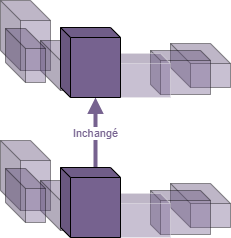

The diagram above was exported from draw.io. Its source (the exported page's mxGraphModel, read from the mxfile embedded in the PNG):
<mxGraphModel dx="1667" dy="829" grid="1" gridSize="10" guides="1" tooltips="1" connect="1" arrows="1" fold="1" page="1" pageScale="1" pageWidth="850" pageHeight="1100" math="0" shadow="0">
  <root>
    <mxCell id="0" />
    <mxCell id="1" parent="0" />
    <mxCell id="2" value="" style="shape=cube;whiteSpace=wrap;html=1;boundedLbl=1;backgroundOutline=1;darkOpacity=0.05;darkOpacity2=0.1;fillColor=#76628F;fillOpacity=40;strokeOpacity=40;" parent="1" vertex="1">
      <mxGeometry x="200" y="180" width="50" height="70" as="geometry" />
    </mxCell>
    <mxCell id="3" value="" style="shape=cube;whiteSpace=wrap;html=1;boundedLbl=1;backgroundOutline=1;darkOpacity=0.05;darkOpacity2=0.1;fillColor=#76628F;fillOpacity=40;strokeOpacity=40;" parent="1" vertex="1">
      <mxGeometry x="240" y="220" width="50" height="50" as="geometry" />
    </mxCell>
    <mxCell id="4" value="" style="shape=cube;whiteSpace=wrap;html=1;boundedLbl=1;backgroundOutline=1;darkOpacity=0.05;darkOpacity2=0.1;fillColor=#76628F;fillOpacity=40;strokeOpacity=40;" parent="1" vertex="1">
      <mxGeometry x="205" y="208" width="40" height="54" as="geometry" />
    </mxCell>
    <mxCell id="10" value="" style="shape=cube;whiteSpace=wrap;html=1;boundedLbl=1;backgroundOutline=1;darkOpacity=0.05;darkOpacity2=0.1;fillColor=#76628F;fillOpacity=40;strokeOpacity=40;" parent="1" vertex="1">
      <mxGeometry x="370" y="223" width="60" height="44" as="geometry" />
    </mxCell>
    <mxCell id="11" value="" style="shape=cube;whiteSpace=wrap;html=1;boundedLbl=1;backgroundOutline=1;darkOpacity=0.05;darkOpacity2=0.1;size=10;fillColor=#76628F;fillOpacity=40;strokeOpacity=40;" parent="1" vertex="1">
      <mxGeometry x="350" y="230" width="60" height="44" as="geometry" />
    </mxCell>
    <mxCell id="14" value="" style="shape=cube;whiteSpace=wrap;html=1;boundedLbl=1;backgroundOutline=1;darkOpacity=0.05;darkOpacity2=0.1;fillColor=#76628F;fillOpacity=40;strokeOpacity=40;" parent="1" vertex="1">
      <mxGeometry x="200" y="320" width="50" height="70" as="geometry" />
    </mxCell>
    <mxCell id="15" value="" style="shape=cube;whiteSpace=wrap;html=1;boundedLbl=1;backgroundOutline=1;darkOpacity=0.05;darkOpacity2=0.1;fillColor=#76628F;fillOpacity=40;strokeOpacity=40;" parent="1" vertex="1">
      <mxGeometry x="240" y="360" width="50" height="50" as="geometry" />
    </mxCell>
    <mxCell id="16" value="" style="shape=cube;whiteSpace=wrap;html=1;boundedLbl=1;backgroundOutline=1;darkOpacity=0.05;darkOpacity2=0.1;fillColor=#76628F;fillOpacity=40;strokeOpacity=40;" parent="1" vertex="1">
      <mxGeometry x="205" y="348" width="40" height="54" as="geometry" />
    </mxCell>
    <mxCell id="22" value="" style="shape=cube;whiteSpace=wrap;html=1;boundedLbl=1;backgroundOutline=1;darkOpacity=0.05;darkOpacity2=0.1;fillColor=#76628F;fillOpacity=40;strokeOpacity=40;" parent="1" vertex="1">
      <mxGeometry x="370" y="363" width="60" height="44" as="geometry" />
    </mxCell>
    <mxCell id="23" value="" style="shape=cube;whiteSpace=wrap;html=1;boundedLbl=1;backgroundOutline=1;darkOpacity=0.05;darkOpacity2=0.1;size=10;fillColor=#76628F;fillOpacity=40;strokeOpacity=40;" parent="1" vertex="1">
      <mxGeometry x="350" y="370" width="60" height="44" as="geometry" />
    </mxCell>
    <mxCell id="40" value="" style="shape=cube;whiteSpace=wrap;html=1;boundedLbl=1;backgroundOutline=1;darkOpacity=0.05;darkOpacity2=0.1;size=10;fillColor=#76628F;fillOpacity=40;strokeOpacity=40;fontColor=#ffffff;strokeColor=#F0F0F0;" parent="1" vertex="1">
      <mxGeometry x="310" y="373" width="60" height="44" as="geometry" />
    </mxCell>
    <mxCell id="62" value="&lt;font color=&quot;#76628f&quot;&gt;Inchangé&lt;/font&gt;" style="edgeStyle=none;html=1;entryX=0;entryY=0;entryDx=35;entryDy=70;entryPerimeter=0;strokeColor=#76628F;strokeWidth=4;endArrow=block;endFill=1;" parent="1" target="55" edge="1">
      <mxGeometry relative="1" as="geometry">
        <mxPoint x="295" y="350" as="sourcePoint" />
      </mxGeometry>
    </mxCell>
    <mxCell id="51" value="" style="shape=cube;whiteSpace=wrap;html=1;boundedLbl=1;backgroundOutline=1;darkOpacity=0.05;darkOpacity2=0.1;size=10;fillColor=#76628F;fillOpacity=100;strokeOpacity=100;fontColor=#ffffff;strokeColor=#000000;" parent="1" vertex="1">
      <mxGeometry x="260" y="347" width="60" height="70" as="geometry" />
    </mxCell>
    <mxCell id="54" value="" style="shape=cube;whiteSpace=wrap;html=1;boundedLbl=1;backgroundOutline=1;darkOpacity=0.05;darkOpacity2=0.1;size=10;fillColor=#76628F;fillOpacity=40;strokeOpacity=40;fontColor=#ffffff;strokeColor=#F0F0F0;" parent="1" vertex="1">
      <mxGeometry x="310" y="233" width="60" height="44" as="geometry" />
    </mxCell>
    <mxCell id="55" value="" style="shape=cube;whiteSpace=wrap;html=1;boundedLbl=1;backgroundOutline=1;darkOpacity=0.05;darkOpacity2=0.1;size=10;fillColor=#76628F;fillOpacity=100;strokeOpacity=100;fontColor=#ffffff;strokeColor=#000000;" parent="1" vertex="1">
      <mxGeometry x="260" y="207" width="60" height="70" as="geometry" />
    </mxCell>
  </root>
</mxGraphModel>